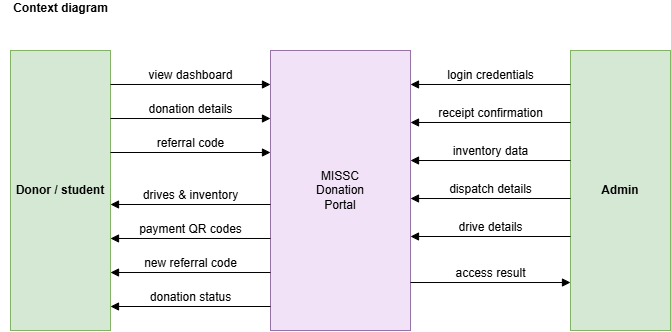

The diagram above was exported from draw.io. Its source (the exported page's mxGraphModel, read from the mxfile embedded in the PNG):
<mxGraphModel dx="1068" dy="551" grid="1" gridSize="10" guides="1" tooltips="1" connect="1" arrows="1" fold="1" page="1" pageScale="1" pageWidth="700" pageHeight="390" math="0" shadow="0">
  <root>
    <mxCell id="0" />
    <mxCell id="1" parent="0" />
    <mxCell id="don" parent="1" style="rounded=0;whiteSpace=wrap;html=1;arcSize=8;fillColor=#d5e8d4;strokeColor=#82b366;fontSize=12;" value="&lt;b&gt;Donor / student&lt;/b&gt;" vertex="1">
      <mxGeometry height="280" width="100" x="10" y="60" as="geometry" />
    </mxCell>
    <mxCell id="sys" parent="1" style="rounded=0;whiteSpace=wrap;html=1;arcSize=12;fillColor=#F1E2F7;strokeColor=#9673a6;fontSize=12;" value="MISSC&lt;br&gt;Donation&lt;br&gt;Portal" vertex="1">
      <mxGeometry height="280" width="140" x="270" y="60" as="geometry" />
    </mxCell>
    <mxCell id="adm" parent="1" style="rounded=0;whiteSpace=wrap;html=1;arcSize=8;fillColor=#d5e8d4;strokeColor=#82b366;fontSize=12;" value="&lt;b&gt;Admin&lt;/b&gt;" vertex="1">
      <mxGeometry height="280" width="100" x="570" y="60" as="geometry" />
    </mxCell>
    <mxCell id="ed0" edge="1" parent="1" source="don" style="edgeStyle=orthogonalEdgeStyle;rounded=0;html=1;endArrow=block;endFill=1;exitX=1.0;exitY=0.1214;exitDx=0;exitDy=0;entryX=0.0;entryY=0.1214;entryDx=0;entryDy=0;" target="sys">
      <mxGeometry relative="1" as="geometry" />
    </mxCell>
    <mxCell id="ed1" edge="1" parent="1" source="don" style="edgeStyle=orthogonalEdgeStyle;rounded=0;html=1;endArrow=block;endFill=1;exitX=1.0;exitY=0.2429;exitDx=0;exitDy=0;entryX=0.0;entryY=0.2429;entryDx=0;entryDy=0;" target="sys">
      <mxGeometry relative="1" as="geometry" />
    </mxCell>
    <mxCell id="ed2" edge="1" parent="1" source="don" style="edgeStyle=orthogonalEdgeStyle;rounded=0;html=1;endArrow=block;endFill=1;exitX=1.0;exitY=0.3643;exitDx=0;exitDy=0;entryX=0.0;entryY=0.3643;entryDx=0;entryDy=0;" target="sys">
      <mxGeometry relative="1" as="geometry" />
    </mxCell>
    <mxCell id="ed3" edge="1" parent="1" source="sys" style="edgeStyle=orthogonalEdgeStyle;rounded=0;html=1;endArrow=block;endFill=1;exitX=0.0;exitY=0.55;exitDx=0;exitDy=0;entryX=1.0;entryY=0.55;entryDx=0;entryDy=0;" target="don">
      <mxGeometry relative="1" as="geometry" />
    </mxCell>
    <mxCell id="ed4" edge="1" parent="1" source="sys" style="edgeStyle=orthogonalEdgeStyle;rounded=0;html=1;endArrow=block;endFill=1;exitX=0.0;exitY=0.6714;exitDx=0;exitDy=0;entryX=1.0;entryY=0.6714;entryDx=0;entryDy=0;" target="don">
      <mxGeometry relative="1" as="geometry" />
    </mxCell>
    <mxCell id="ed5" edge="1" parent="1" source="sys" style="edgeStyle=orthogonalEdgeStyle;rounded=0;html=1;endArrow=block;endFill=1;exitX=0.0;exitY=0.7929;exitDx=0;exitDy=0;entryX=1.0;entryY=0.7929;entryDx=0;entryDy=0;" target="don">
      <mxGeometry relative="1" as="geometry" />
    </mxCell>
    <mxCell id="ed6" edge="1" parent="1" source="sys" style="edgeStyle=orthogonalEdgeStyle;rounded=0;html=1;endArrow=block;endFill=1;exitX=0.0;exitY=0.9143;exitDx=0;exitDy=0;entryX=1.0;entryY=0.9143;entryDx=0;entryDy=0;" target="don">
      <mxGeometry relative="1" as="geometry" />
    </mxCell>
    <mxCell id="ed7" edge="1" parent="1" source="adm" style="edgeStyle=orthogonalEdgeStyle;rounded=0;html=1;endArrow=block;endFill=1;exitX=0.0;exitY=0.1214;exitDx=0;exitDy=0;entryX=1.0;entryY=0.1214;entryDx=0;entryDy=0;" target="sys">
      <mxGeometry relative="1" as="geometry" />
    </mxCell>
    <mxCell id="ed8" edge="1" parent="1" source="adm" style="edgeStyle=orthogonalEdgeStyle;rounded=0;html=1;endArrow=block;endFill=1;exitX=0.0;exitY=0.2571;exitDx=0;exitDy=0;entryX=1.0;entryY=0.2571;entryDx=0;entryDy=0;" target="sys">
      <mxGeometry relative="1" as="geometry" />
    </mxCell>
    <mxCell id="ed9" edge="1" parent="1" source="adm" style="edgeStyle=orthogonalEdgeStyle;rounded=0;html=1;endArrow=block;endFill=1;exitX=0.0;exitY=0.3929;exitDx=0;exitDy=0;entryX=1.0;entryY=0.3929;entryDx=0;entryDy=0;" target="sys">
      <mxGeometry relative="1" as="geometry" />
    </mxCell>
    <mxCell id="ed10" edge="1" parent="1" source="adm" style="edgeStyle=orthogonalEdgeStyle;rounded=0;html=1;endArrow=block;endFill=1;exitX=0.0;exitY=0.5286;exitDx=0;exitDy=0;entryX=1.0;entryY=0.5286;entryDx=0;entryDy=0;" target="sys">
      <mxGeometry relative="1" as="geometry" />
    </mxCell>
    <mxCell id="ed11" edge="1" parent="1" source="adm" style="edgeStyle=orthogonalEdgeStyle;rounded=0;html=1;endArrow=block;endFill=1;exitX=0.0;exitY=0.6643;exitDx=0;exitDy=0;entryX=1.0;entryY=0.6643;entryDx=0;entryDy=0;" target="sys">
      <mxGeometry relative="1" as="geometry" />
    </mxCell>
    <mxCell id="ed12" edge="1" parent="1" source="sys" style="edgeStyle=orthogonalEdgeStyle;rounded=0;html=1;endArrow=block;endFill=1;exitX=1.0;exitY=0.8286;exitDx=0;exitDy=0;entryX=0.0;entryY=0.8286;entryDx=0;entryDy=0;" target="adm">
      <mxGeometry relative="1" as="geometry" />
    </mxCell>
    <mxCell id="lb0" parent="1" style="text;html=1;fontSize=12;verticalAlign=middle;fontStyle=1;align=center;" value="Context diagram" vertex="1">
      <mxGeometry height="16" width="120" y="10" as="geometry" />
    </mxCell>
    <mxCell id="lb1" parent="1" style="text;html=1;fontSize=12;verticalAlign=middle;align=center;" value="view dashboard" vertex="1">
      <mxGeometry height="16" width="150" x="115" y="77" as="geometry" />
    </mxCell>
    <mxCell id="lb2" parent="1" style="text;html=1;fontSize=12;verticalAlign=middle;align=center;" value="donation details" vertex="1">
      <mxGeometry height="16" width="150" x="115" y="111" as="geometry" />
    </mxCell>
    <mxCell id="lb3" parent="1" style="text;html=1;fontSize=12;verticalAlign=middle;align=center;" value="referral code" vertex="1">
      <mxGeometry height="16" width="150" x="115" y="145" as="geometry" />
    </mxCell>
    <mxCell id="lb4" parent="1" style="text;html=1;fontSize=12;verticalAlign=middle;align=center;" value="drives &amp; inventory" vertex="1">
      <mxGeometry height="16" width="150" x="115" y="197" as="geometry" />
    </mxCell>
    <mxCell id="lb5" parent="1" style="text;html=1;fontSize=12;verticalAlign=middle;align=center;" value="payment QR codes" vertex="1">
      <mxGeometry height="16" width="150" x="115" y="231" as="geometry" />
    </mxCell>
    <mxCell id="lb6" parent="1" style="text;html=1;fontSize=12;verticalAlign=middle;align=center;" value="new referral code" vertex="1">
      <mxGeometry height="16" width="150" x="115" y="265" as="geometry" />
    </mxCell>
    <mxCell id="lb7" parent="1" style="text;html=1;fontSize=12;verticalAlign=middle;align=center;" value="donation status" vertex="1">
      <mxGeometry height="16" width="150" x="115" y="299" as="geometry" />
    </mxCell>
    <mxCell id="lb8" parent="1" style="text;html=1;fontSize=12;verticalAlign=middle;align=center;" value="login credentials" vertex="1">
      <mxGeometry height="16" width="150" x="415" y="77" as="geometry" />
    </mxCell>
    <mxCell id="lb9" parent="1" style="text;html=1;fontSize=12;verticalAlign=middle;align=center;" value="receipt confirmation" vertex="1">
      <mxGeometry height="16" width="150" x="415" y="115" as="geometry" />
    </mxCell>
    <mxCell id="lb10" parent="1" style="text;html=1;fontSize=12;verticalAlign=middle;align=center;" value="inventory data" vertex="1">
      <mxGeometry height="16" width="150" x="415" y="153" as="geometry" />
    </mxCell>
    <mxCell id="lb11" parent="1" style="text;html=1;fontSize=12;verticalAlign=middle;align=center;" value="dispatch details" vertex="1">
      <mxGeometry height="16" width="150" x="415" y="191" as="geometry" />
    </mxCell>
    <mxCell id="lb12" parent="1" style="text;html=1;fontSize=12;verticalAlign=middle;align=center;" value="drive details" vertex="1">
      <mxGeometry height="16" width="150" x="415" y="229" as="geometry" />
    </mxCell>
    <mxCell id="lb13" parent="1" style="text;html=1;fontSize=12;verticalAlign=middle;align=center;" value="access result" vertex="1">
      <mxGeometry height="16" width="150" x="415" y="275" as="geometry" />
    </mxCell>
  </root>
</mxGraphModel>